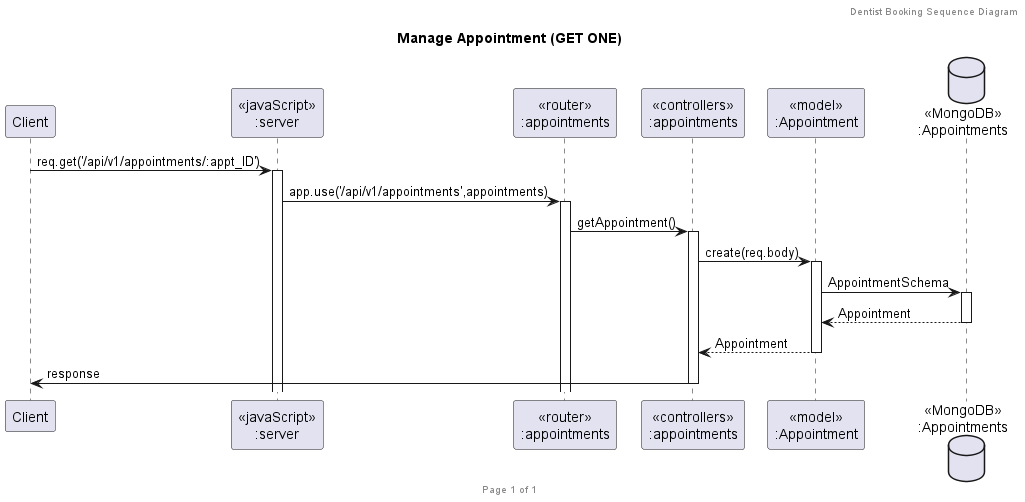

The diagram above was rendered by PlantUML. Its source (embedded in the PNG):
@startuml Manage Appointment (GET ONE)

header Dentist Booking Sequence Diagram
footer Page %page% of %lastpage%
title "Manage Appointment (GET ONE)"

participant "Client" as client
participant "<<javaScript>>\n:server" as server
participant "<<router>>\n:appointments" as routerAppointments
participant "<<controllers>>\n:appointments" as controllersAppointments
participant "<<model>>\n:Appointment" as modelAppointment
database "<<MongoDB>>\n:Appointments" as AppointmentsDatabase

client->server ++:req.get('/api/v1/appointments/:appt_ID')
server->routerAppointments ++:app.use('/api/v1/appointments',appointments)
routerAppointments -> controllersAppointments ++:getAppointment()
controllersAppointments->modelAppointment ++:create(req.body)
modelAppointment -> AppointmentsDatabase ++: AppointmentSchema
AppointmentsDatabase --> modelAppointment --: Appointment
controllersAppointments <-- modelAppointment --: Appointment
controllersAppointments->client --:response

@enduml